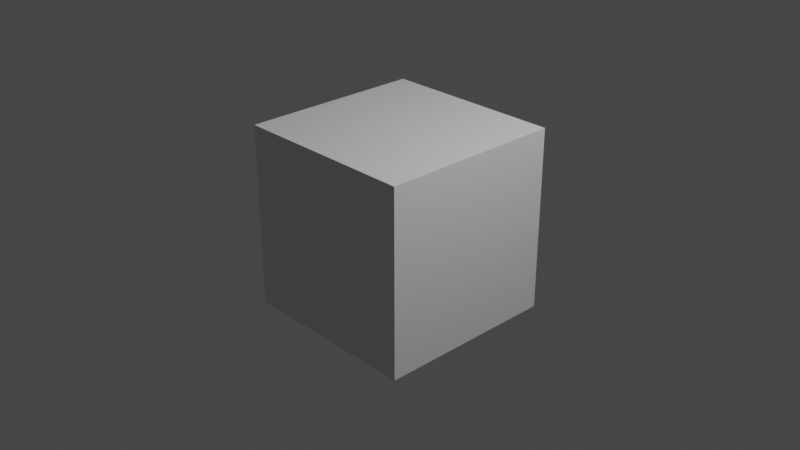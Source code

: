 # Source: UniversityBuildings.blend  (saved by Blender 3.4.6; exported with 4.5.12 LTS)
import bpy
from mathutils import Matrix  # noqa: F401  (used for matrix-valued properties, if any)

bpy.ops.wm.read_factory_settings(use_empty=True)
scene = bpy.context.scene
scene.name = 'Scene'

# ---- collections
col_collection = bpy.data.collections.new('Collection'); scene.collection.children.link(col_collection)

# ---- materials (node trees are filled in below, after node groups)
mat_material = bpy.data.materials.new('Material')
mat_material.alpha_threshold = 0.0
mat_material.use_transparent_shadow = False
mat_material.roughness = 0.5
mat_material.line_color = (0.0, 0.0, 0.0, 1.0)

# ---- material node trees
mat_material.use_nodes = True; mat_material.node_tree.nodes.clear()
_N = mat_material.node_tree.nodes; _L = mat_material.node_tree.links
n0 = _N.new('ShaderNodeOutputMaterial'); n0.name = 'Material Output'; n0.location = (300, 300)
n1 = _N.new('ShaderNodeBsdfPrincipled'); n1.name = 'Principled BSDF'; n1.location = (10, 300)
n1.distribution = 'GGX'
n1.subsurface_method = 'RANDOM_WALK_SKIN'
n1.inputs[3].default_value = 1.45
n1.inputs[27].default_value = (0.0, 0.0, 0.0, 1.0)
n1.inputs[28].default_value = 1.0
_L.new(n1.outputs[0], n0.inputs[0])
n0.is_active_output = True

# ---- world
world_world = bpy.data.worlds.new('World'); scene.world = world_world
world_world.use_nodes = True; world_world.node_tree.nodes.clear()
_N = world_world.node_tree.nodes; _L = world_world.node_tree.links
n0 = _N.new('ShaderNodeOutputWorld'); n0.name = 'World Output'; n0.location = (300, 300)
n1 = _N.new('ShaderNodeBackground'); n1.name = 'Background'; n1.location = (10, 300)
n1.inputs[0].default_value = (0.05088, 0.05088, 0.05088, 1.0)
_L.new(n1.outputs[0], n0.inputs[0])
n0.is_active_output = True
world_world.color = (0.05088, 0.05088, 0.05088)
world_world.use_sun_shadow = False
world_world.sun_shadow_jitter_overblur = 0.0

# ---- cameras
cam_camera = bpy.data.cameras.new('Camera')
cam_camera.clip_end = 100.0
cam_camera.ortho_scale = 7.314

# ---- lights
light_light = bpy.data.lights.new('Light', 'POINT')
light_light.transmission_factor = 0.0
light_light.energy = 1000.0
light_light.shadow_soft_size = 0.1
light_light.shadow_maximum_resolution = 0.006
light_light.use_absolute_resolution = True

# ---- meshes
me_cube = bpy.data.meshes.new('Cube')
me_cube.from_pydata([(1.0, 1.0, 1.0), (1.0, 1.0, -1.0), (1.0, -1.0, 1.0), (1.0, -1.0, -1.0), (-1.0, 1.0, 1.0), (-1.0, 1.0, -1.0), (-1.0, -1.0, 1.0), (-1.0, -1.0, -1.0)], [], [(0, 4, 6, 2), (3, 2, 6, 7), (7, 6, 4, 5), (5, 1, 3, 7), (1, 0, 2, 3), (5, 4, 0, 1)])
_uv = me_cube.uv_layers.new(name='UVMap')
_uv.uv.foreach_set('vector', [0.625, 0.5, 0.875, 0.5, 0.875, 0.75, 0.625, 0.75, 0.375, 0.75, 0.625, 0.75, 0.625, 1.0, 0.375, 1.0, 0.375, 0.0, 0.625, 0.0, 0.625, 0.25, 0.375, 0.25, 0.125, 0.5, 0.375, 0.5, 0.375, 0.75, 0.125, 0.75, 0.375, 0.5, 0.625, 0.5, 0.625, 0.75, 0.375, 0.75, 0.375, 0.25, 0.625, 0.25, 0.625, 0.5, 0.375, 0.5])
me_cube.materials.append(mat_material)
me_cube.use_mirror_vertex_groups = False
me_cube.update()

# ---- objects
ob_cube = bpy.data.objects.new('Cube', me_cube)
ob_light = bpy.data.objects.new('Light', light_light)
ob_camera = bpy.data.objects.new('Camera', cam_camera)

# ---- transforms, parenting, visibility, modifiers, constraints
ob_cube.location = (0.0, 0.0, 0.0)
ob_cube.lock_rotations_4d = False
ob_cube.empty_display_type = 'ARROWS'
ob_cube.lineart.crease_threshold = 0.0
ob_light.location = (4.076, 1.005, 5.904)
ob_light.rotation_euler = (0.6503, 0.05522, 1.866)
ob_light.lock_rotations_4d = False
ob_light.empty_display_type = 'ARROWS'
ob_light.color = (0.0, 0.0, 0.0, 0.0)
ob_light.lineart.crease_threshold = 0.0
ob_camera.location = (7.359, -6.926, 4.958)
ob_camera.rotation_euler = (1.109, 0.0, 0.8149)
ob_camera.lock_rotations_4d = False
ob_camera.empty_display_type = 'ARROWS'
ob_camera.color = (0.0, 0.0, 0.0, 0.0)
ob_camera.display_type = 'WIRE'
ob_camera.lineart.crease_threshold = 0.0

# ---- collection membership
col_collection.objects.link(ob_cube)
col_collection.objects.link(ob_light)
col_collection.objects.link(ob_camera)

# ---- scene / render settings (as saved in the file)
scene.camera = ob_camera
scene.frame_start = 1; scene.frame_end = 250; scene.frame_set(1)
scene.render.engine = 'BLENDER_EEVEE_NEXT'
scene.cycles.sampling_pattern = 'TABULATED_SOBOL'
scene.cycles.use_light_tree = False
scene.view_settings.view_transform = 'Filmic'
bpy.context.view_layer.update()
